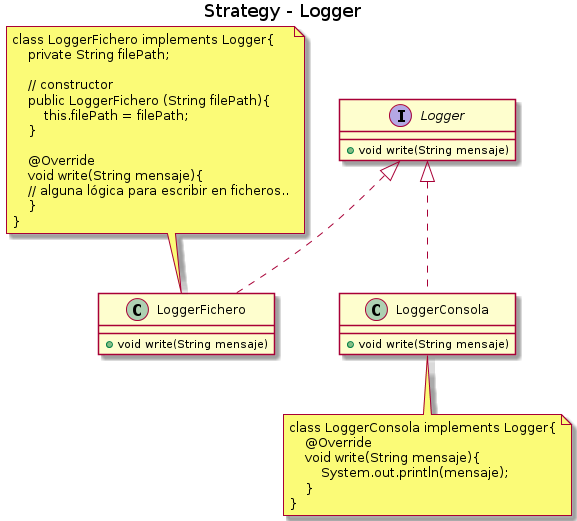

The diagram above was rendered by PlantUML. Its source (embedded in the PNG):
@startuml
Title Strategy - Logger

' ================
' ==== CLASES ====
' ================

interface Logger{
    +void write(String mensaje)
}

class LoggerFichero{
    +void write(String mensaje)
}

class LoggerConsola{
    +void write(String mensaje)
}


' ================
' == RELACIONES ==
' ================

LoggerFichero .u.|> Logger
LoggerConsola .u.|> Logger

' ================
' ==== NOTAS =====
' ================

note bottom of LoggerConsola
class LoggerConsola implements Logger{
    @Override
    void write(String mensaje){
        System.out.println(mensaje);
    }
}
end note

note top of LoggerFichero
class LoggerFichero implements Logger{
    private String filePath;

    // constructor
    public LoggerFichero (String filePath){
        this.filePath = filePath;
    }

    @Override
    void write(String mensaje){
    // alguna lógica para escribir en ficheros..
    }
}
end note


@enduml